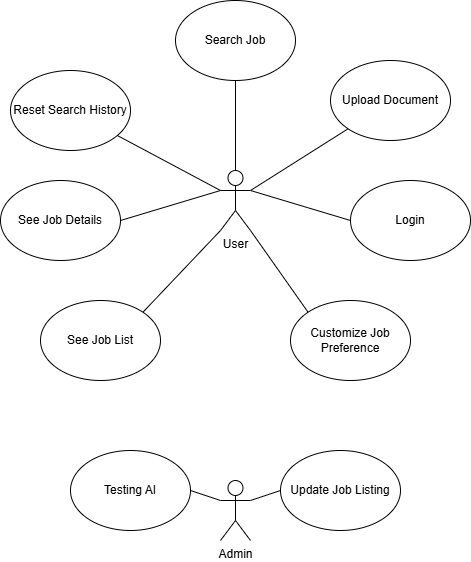

The diagram above was exported from draw.io. Its source (the exported page's mxGraphModel, read from the mxfile embedded in the PNG):
<mxGraphModel dx="3500" dy="1740" grid="1" gridSize="10" guides="1" tooltips="1" connect="1" arrows="1" fold="1" page="1" pageScale="1" pageWidth="850" pageHeight="1100" math="0" shadow="0">
  <root>
    <mxCell id="0" />
    <mxCell id="1" parent="0" />
    <mxCell id="SKBmUPUpyQLrDsLmpTsU-1" value="User" style="shape=umlActor;html=1;verticalLabelPosition=bottom;verticalAlign=top;align=center;" parent="1" vertex="1">
      <mxGeometry x="320" y="230" width="30" height="60" as="geometry" />
    </mxCell>
    <mxCell id="WBcnfZVIIt2Aid1FB5I8-1" value="Search Job" style="ellipse;whiteSpace=wrap;html=1;" vertex="1" parent="1">
      <mxGeometry x="275" y="60" width="120" height="80" as="geometry" />
    </mxCell>
    <mxCell id="WBcnfZVIIt2Aid1FB5I8-2" style="edgeStyle=orthogonalEdgeStyle;rounded=0;orthogonalLoop=1;jettySize=auto;html=1;exitX=0.5;exitY=1;exitDx=0;exitDy=0;entryX=0.5;entryY=0;entryDx=0;entryDy=0;entryPerimeter=0;endArrow=none;endFill=0;" edge="1" parent="1" source="WBcnfZVIIt2Aid1FB5I8-1" target="SKBmUPUpyQLrDsLmpTsU-1">
      <mxGeometry relative="1" as="geometry" />
    </mxCell>
    <mxCell id="WBcnfZVIIt2Aid1FB5I8-3" value="Reset Search History" style="ellipse;whiteSpace=wrap;html=1;" vertex="1" parent="1">
      <mxGeometry x="110" y="130" width="120" height="80" as="geometry" />
    </mxCell>
    <mxCell id="WBcnfZVIIt2Aid1FB5I8-4" style="rounded=0;orthogonalLoop=1;jettySize=auto;html=1;entryX=0;entryY=0.3333333333333333;entryDx=0;entryDy=0;entryPerimeter=0;endArrow=none;endFill=0;" edge="1" parent="1" source="WBcnfZVIIt2Aid1FB5I8-3" target="SKBmUPUpyQLrDsLmpTsU-1">
      <mxGeometry relative="1" as="geometry" />
    </mxCell>
    <mxCell id="WBcnfZVIIt2Aid1FB5I8-5" value="See Job Details" style="ellipse;whiteSpace=wrap;html=1;" vertex="1" parent="1">
      <mxGeometry x="100" y="240" width="120" height="80" as="geometry" />
    </mxCell>
    <mxCell id="WBcnfZVIIt2Aid1FB5I8-6" style="rounded=0;orthogonalLoop=1;jettySize=auto;html=1;exitX=1;exitY=0.5;exitDx=0;exitDy=0;entryX=0;entryY=0.3333333333333333;entryDx=0;entryDy=0;entryPerimeter=0;endArrow=none;endFill=0;" edge="1" parent="1" source="WBcnfZVIIt2Aid1FB5I8-5" target="SKBmUPUpyQLrDsLmpTsU-1">
      <mxGeometry relative="1" as="geometry" />
    </mxCell>
    <mxCell id="WBcnfZVIIt2Aid1FB5I8-7" value="See Job List" style="ellipse;whiteSpace=wrap;html=1;" vertex="1" parent="1">
      <mxGeometry x="140" y="360" width="120" height="80" as="geometry" />
    </mxCell>
    <mxCell id="WBcnfZVIIt2Aid1FB5I8-8" style="rounded=0;orthogonalLoop=1;jettySize=auto;html=1;exitX=1;exitY=0;exitDx=0;exitDy=0;entryX=0;entryY=1;entryDx=0;entryDy=0;entryPerimeter=0;endArrow=none;endFill=0;" edge="1" parent="1" source="WBcnfZVIIt2Aid1FB5I8-7" target="SKBmUPUpyQLrDsLmpTsU-1">
      <mxGeometry relative="1" as="geometry" />
    </mxCell>
    <mxCell id="WBcnfZVIIt2Aid1FB5I8-9" value="Customize Job Preference" style="ellipse;whiteSpace=wrap;html=1;" vertex="1" parent="1">
      <mxGeometry x="390" y="360" width="120" height="80" as="geometry" />
    </mxCell>
    <mxCell id="WBcnfZVIIt2Aid1FB5I8-10" style="rounded=0;orthogonalLoop=1;jettySize=auto;html=1;exitX=0;exitY=0;exitDx=0;exitDy=0;entryX=1;entryY=1;entryDx=0;entryDy=0;entryPerimeter=0;endArrow=none;endFill=0;" edge="1" parent="1" source="WBcnfZVIIt2Aid1FB5I8-9" target="SKBmUPUpyQLrDsLmpTsU-1">
      <mxGeometry relative="1" as="geometry" />
    </mxCell>
    <mxCell id="WBcnfZVIIt2Aid1FB5I8-11" value="Login" style="ellipse;whiteSpace=wrap;html=1;" vertex="1" parent="1">
      <mxGeometry x="450" y="240" width="120" height="80" as="geometry" />
    </mxCell>
    <mxCell id="WBcnfZVIIt2Aid1FB5I8-13" value="Upload Document" style="ellipse;whiteSpace=wrap;html=1;" vertex="1" parent="1">
      <mxGeometry x="430" y="120" width="120" height="80" as="geometry" />
    </mxCell>
    <mxCell id="WBcnfZVIIt2Aid1FB5I8-14" style="rounded=0;orthogonalLoop=1;jettySize=auto;html=1;exitX=0;exitY=1;exitDx=0;exitDy=0;entryX=1;entryY=0.3333333333333333;entryDx=0;entryDy=0;entryPerimeter=0;endArrow=none;endFill=0;" edge="1" parent="1" source="WBcnfZVIIt2Aid1FB5I8-13" target="SKBmUPUpyQLrDsLmpTsU-1">
      <mxGeometry relative="1" as="geometry" />
    </mxCell>
    <mxCell id="WBcnfZVIIt2Aid1FB5I8-15" style="rounded=0;orthogonalLoop=1;jettySize=auto;html=1;exitX=0;exitY=0.5;exitDx=0;exitDy=0;entryX=1;entryY=0.3333333333333333;entryDx=0;entryDy=0;entryPerimeter=0;endArrow=none;endFill=0;" edge="1" parent="1" source="WBcnfZVIIt2Aid1FB5I8-11" target="SKBmUPUpyQLrDsLmpTsU-1">
      <mxGeometry relative="1" as="geometry" />
    </mxCell>
    <mxCell id="WBcnfZVIIt2Aid1FB5I8-19" style="rounded=0;orthogonalLoop=1;jettySize=auto;html=1;exitX=0;exitY=0.3333333333333333;exitDx=0;exitDy=0;exitPerimeter=0;entryX=1;entryY=0.5;entryDx=0;entryDy=0;endArrow=none;endFill=0;" edge="1" parent="1" source="WBcnfZVIIt2Aid1FB5I8-16" target="WBcnfZVIIt2Aid1FB5I8-18">
      <mxGeometry relative="1" as="geometry" />
    </mxCell>
    <mxCell id="WBcnfZVIIt2Aid1FB5I8-20" style="rounded=0;orthogonalLoop=1;jettySize=auto;html=1;exitX=1;exitY=0.3333333333333333;exitDx=0;exitDy=0;exitPerimeter=0;entryX=0;entryY=0.5;entryDx=0;entryDy=0;endArrow=none;endFill=0;" edge="1" parent="1" source="WBcnfZVIIt2Aid1FB5I8-16" target="WBcnfZVIIt2Aid1FB5I8-17">
      <mxGeometry relative="1" as="geometry" />
    </mxCell>
    <mxCell id="WBcnfZVIIt2Aid1FB5I8-16" value="Admin" style="shape=umlActor;verticalLabelPosition=bottom;verticalAlign=top;html=1;outlineConnect=0;" vertex="1" parent="1">
      <mxGeometry x="320" y="540" width="30" height="60" as="geometry" />
    </mxCell>
    <mxCell id="WBcnfZVIIt2Aid1FB5I8-17" value="Update Job Listing" style="ellipse;whiteSpace=wrap;html=1;" vertex="1" parent="1">
      <mxGeometry x="380" y="510" width="120" height="80" as="geometry" />
    </mxCell>
    <mxCell id="WBcnfZVIIt2Aid1FB5I8-18" value="Testing AI" style="ellipse;whiteSpace=wrap;html=1;" vertex="1" parent="1">
      <mxGeometry x="170" y="510" width="120" height="80" as="geometry" />
    </mxCell>
  </root>
</mxGraphModel>